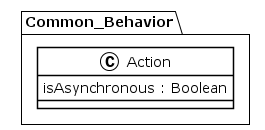

The diagram above was rendered by PlantUML. Its source (embedded in the PNG):
@startuml
!theme plain
package Common_Behavior {
class Action {
	 isAsynchronous : Boolean
}
}
@enduml